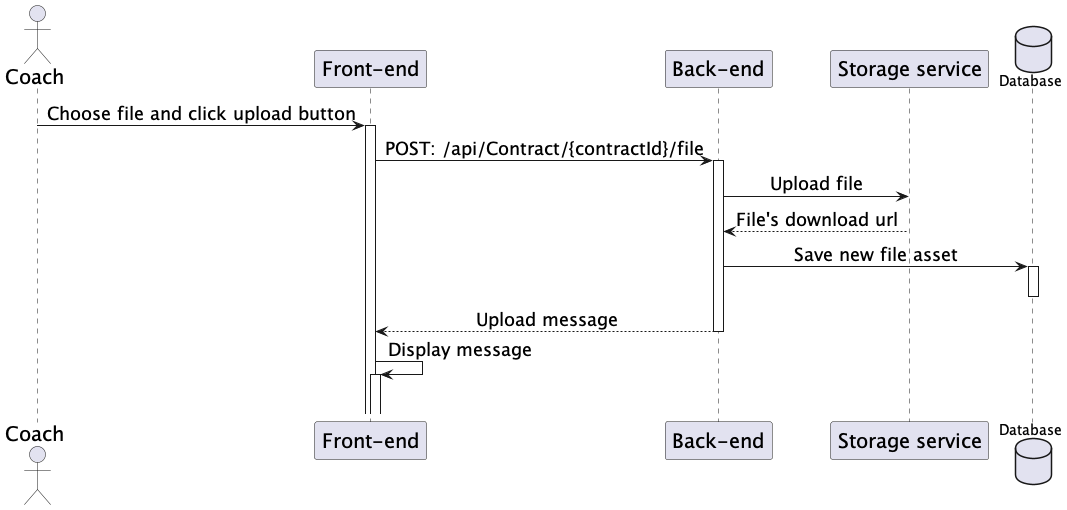

The diagram above was rendered by PlantUML. Its source (embedded in the PNG):
@startuml UploadFile
skinparam sequenceMessageAlign center
skinparam sequenceGroupFontSize 20
skinparam sequenceGroupHeaderFontSize 20
skinparam sequence {
    ParticipantFontSize 20
    ActorFontSize 20
    DatabaseFontSize 20
    ArrowFontSize 18
} 
actor "Coach" as user
participant "Front-end" as fe
participant "Back-end" as be
participant "Storage service" as service
database Database as db

user -> fe++: Choose file and click upload button
fe -> be++: POST: /api/Contract/{contractId}/file
be -> service: Upload file
service --> be: File's download url
be -> db++: Save new file asset
deactivate db
be --> fe: Upload message
deactivate be
fe -> fe++: Display message
|||
@enduml